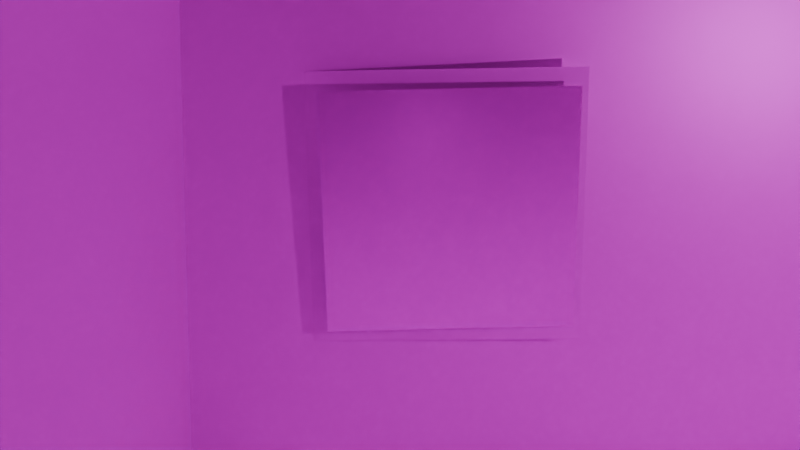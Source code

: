 # Source: project.blend  (saved by Blender 4.5.91; exported with 4.5.12 LTS)
import bpy
from mathutils import Matrix  # noqa: F401  (used for matrix-valued properties, if any)

bpy.ops.wm.read_factory_settings(use_empty=True)
scene = bpy.context.scene
scene.name = 'Scene'

# ---- collections
col_collection = bpy.data.collections.new('Collection'); scene.collection.children.link(col_collection)

# ---- images (referenced by path relative to the original .blend; pixels are not part of the script)
import os
ASSET_DIR = os.environ.get("B2B_ASSET_DIR", "")  # directory of the original .blend (textures are referenced by path, not embedded)
HERE = os.path.dirname(os.path.abspath(__file__))  # packed textures are extracted next to this script under _unpacked/

def load_image(name, relpath, width, height, colorspace="sRGB"):
    """Load a texture the original file referenced (path relative to the .blend, or extracted next to this script)."""
    p = next((c for c in (os.path.join(HERE, relpath), os.path.join(ASSET_DIR, relpath)) if relpath and os.path.exists(c)), "")
    if p:
        img = bpy.data.images.load(p, check_existing=True)
        img.name = name
    else:  # same state as the original file: an image datablock whose file is absent (Cycles renders it pink)
        img = bpy.data.images.new(name, width, height)
        img.source = "FILE"
        img.filepath = "//" + (relpath or name)
    img.colorspace_settings.name = colorspace
    return img
img_screenshot_2026_04_28_at_1_33_27_pm_png = load_image('Screenshot 2026-04-28 at 1.33.27\u202fPM.png', 'Screenshot 2026-04-28 at 1.33.27\u202fPM.png', 1024, 1024, 'sRGB')
img_screenshot_2026_04_28_at_1_40_23_pm_png = load_image('Screenshot 2026-04-28 at 1.40.23\u202fPM.png', 'Screenshot 2026-04-28 at 1.40.23\u202fPM.png', 1024, 1024, 'sRGB')
img_combo_1_psd = load_image('combo-1.psd', 'combo-1.psd', 1024, 1024, 'sRGB')
img_screenshot_2026_04_28_at_1_58_09_pm_png = load_image('Screenshot 2026-04-28 at 1.58.09\u202fPM.png', 'Screenshot 2026-04-28 at 1.58.09\u202fPM.png', 1024, 1024, 'sRGB')

# ---- materials (node trees are filled in below, after node groups)
mat_texture_image = bpy.data.materials.new('texture image')
mat_material_002 = bpy.data.materials.new('Material.002')
mat_material_001 = bpy.data.materials.new('Material.001')
mat_material_003 = bpy.data.materials.new('Material.003')
mat_material_004 = bpy.data.materials.new('Material.004')

# ---- material node trees
mat_texture_image.use_nodes = True; mat_texture_image.node_tree.nodes.clear()
_N = mat_texture_image.node_tree.nodes; _L = mat_texture_image.node_tree.links
n0 = _N.new('ShaderNodeBsdfPrincipled'); n0.name = 'Principled BSDF'; n0.location = (-200, 100)
n0.inputs[1].default_value = 0.8773
n0.inputs[2].default_value = 1.0
n0.inputs[3].default_value = 1.0
n1 = _N.new('ShaderNodeOutputMaterial'); n1.name = 'Material Output'; n1.location = (200, 100)
n2 = _N.new('ShaderNodeTexImage'); n2.name = 'Image Texture'; n2.location = (-494, 123)
n2.image = img_screenshot_2026_04_28_at_1_33_27_pm_png
_L.new(n0.outputs[0], n1.inputs[0])
_L.new(n2.outputs[0], n0.inputs[0])
n1.is_active_output = True
mat_material_002.use_nodes = True; mat_material_002.node_tree.nodes.clear()
_N = mat_material_002.node_tree.nodes; _L = mat_material_002.node_tree.links
n0 = _N.new('ShaderNodeBsdfPrincipled'); n0.name = 'Principled BSDF'; n0.location = (-200, 100)
n0.inputs[1].default_value = 0.3159
n1 = _N.new('ShaderNodeOutputMaterial'); n1.name = 'Material Output'; n1.location = (200, 100)
n2 = _N.new('ShaderNodeTexImage'); n2.name = 'Image Texture'; n2.location = (-504, 91)
n2.image = img_screenshot_2026_04_28_at_1_40_23_pm_png
_L.new(n0.outputs[0], n1.inputs[0])
_L.new(n2.outputs[0], n0.inputs[0])
n1.is_active_output = True
mat_material_001.use_nodes = True; mat_material_001.node_tree.nodes.clear()
_N = mat_material_001.node_tree.nodes; _L = mat_material_001.node_tree.links
n0 = _N.new('ShaderNodeBsdfPrincipled'); n0.name = 'Principled BSDF'; n0.location = (-200, 100)
n0.inputs[1].default_value = 0.2909
n1 = _N.new('ShaderNodeOutputMaterial'); n1.name = 'Material Output'; n1.location = (200, 100)
n2 = _N.new('ShaderNodeTexImage'); n2.name = 'Image Texture'; n2.location = (-480, 97)
n2.image = img_screenshot_2026_04_28_at_1_40_23_pm_png
_L.new(n0.outputs[0], n1.inputs[0])
_L.new(n2.outputs[0], n0.inputs[0])
n1.is_active_output = True
mat_material_003.use_nodes = True; mat_material_003.node_tree.nodes.clear()
_N = mat_material_003.node_tree.nodes; _L = mat_material_003.node_tree.links
n0 = _N.new('ShaderNodeBsdfPrincipled'); n0.name = 'Principled BSDF'; n0.location = (-200, 100)
n0.inputs[1].default_value = 0.7045
n0.inputs[2].default_value = 0.3136
n0.inputs[3].default_value = 1.0
n1 = _N.new('ShaderNodeOutputMaterial'); n1.name = 'Material Output'; n1.location = (200, 100)
n2 = _N.new('ShaderNodeTexImage'); n2.name = 'Image Texture'; n2.location = (-517, 147)
n2.image = img_combo_1_psd
_L.new(n0.outputs[0], n1.inputs[0])
_L.new(n2.outputs[0], n0.inputs[0])
n1.is_active_output = True
mat_material_004.use_nodes = True; mat_material_004.node_tree.nodes.clear()
_N = mat_material_004.node_tree.nodes; _L = mat_material_004.node_tree.links
n0 = _N.new('ShaderNodeBsdfPrincipled'); n0.name = 'Principled BSDF'; n0.location = (-200, 100)
n1 = _N.new('ShaderNodeOutputMaterial'); n1.name = 'Material Output'; n1.location = (200, 100)
n2 = _N.new('ShaderNodeTexImage'); n2.name = 'Image Texture'; n2.location = (-507, 154)
n2.image = img_screenshot_2026_04_28_at_1_58_09_pm_png
_L.new(n0.outputs[0], n1.inputs[0])
_L.new(n2.outputs[0], n0.inputs[0])
n1.is_active_output = True

# ---- world
world_world = bpy.data.worlds.new('World'); scene.world = world_world
world_world.use_nodes = True; world_world.node_tree.nodes.clear()
_N = world_world.node_tree.nodes; _L = world_world.node_tree.links
n0 = _N.new('ShaderNodeOutputWorld'); n0.name = 'World Output'; n0.location = (200, 100)
n1 = _N.new('ShaderNodeBackground'); n1.name = 'Background'; n1.location = (-200, 100)
n1.inputs[0].default_value = (0.05088, 0.05088, 0.05088, 1.0)
_L.new(n1.outputs[0], n0.inputs[0])
n0.is_active_output = True
world_world.color = (0.05088, 0.05088, 0.05088)
world_world.sun_shadow_jitter_overblur = 0.0

# ---- cameras
cam_camera = bpy.data.cameras.new('Camera')
cam_camera.clip_end = 100.0
cam_camera.ortho_scale = 7.314

# ---- lights
light_light = bpy.data.lights.new('Light', 'POINT')
light_light.energy = 1000.0
light_light.shadow_soft_size = 0.1
light_spot = bpy.data.lights.new('Spot', 'SPOT')
light_spot_001 = bpy.data.lights.new('Spot.001', 'SPOT')
light_area = bpy.data.lights.new('Area', 'AREA')
light_area.size = 1.0
light_area.size_y = 1.0
light_sun = bpy.data.lights.new('Sun', 'SUN')
light_sun.energy = 1.0

# ---- meshes
me_plane = bpy.data.meshes.new('Plane')
me_plane.from_pydata([(-1.0, -1.0, 0.0), (1.0, -1.0, 0.0), (-1.0, 1.0, 0.0), (1.0, 1.0, 0.0)], [], [(0, 1, 3, 2)])
_uv = me_plane.uv_layers.new(name='UVMap')
_uv.uv.foreach_set('vector', [0.0, 0.0, 1.0, 0.0, 1.0, 1.0, 0.0, 1.0])
me_plane.materials.append(mat_texture_image)
me_plane.update()
me_plane_001 = bpy.data.meshes.new('Plane.001')
me_plane_001.from_pydata([(-1.0, -1.0, 0.0), (1.0, -1.0, 0.0), (-1.0, 1.0, 0.0), (1.0, 1.0, 0.0)], [], [(0, 1, 3, 2)])
_uv = me_plane_001.uv_layers.new(name='UVMap')
_uv.uv.foreach_set('vector', [0.0, 0.0, 1.0, 0.0, 1.0, 1.0, 0.0, 1.0])
me_plane_001.materials.append(mat_material_002)
me_plane_001.update()
me_plane_002 = bpy.data.meshes.new('Plane.002')
me_plane_002.from_pydata([(-1.0, -1.0, 0.0), (1.0, -1.0, 0.0), (-1.0, 1.0, 0.0), (1.0, 1.0, 0.0)], [], [(0, 1, 3, 2)])
_uv = me_plane_002.uv_layers.new(name='UVMap')
_uv.uv.foreach_set('vector', [0.0, 0.0, 1.0, 0.0, 1.0, 1.0, 0.0, 1.0])
me_plane_002.materials.append(mat_material_001)
me_plane_002.update()
me_plane_003 = bpy.data.meshes.new('Plane.003')
me_plane_003.from_pydata([(-1.0, -1.0, 0.0), (1.0, -1.0, 0.0), (-1.0, 1.0, 0.0), (1.0, 1.0, 0.0)], [], [(0, 1, 3, 2)])
_uv = me_plane_003.uv_layers.new(name='UVMap')
_uv.uv.foreach_set('vector', [0.0, 0.0, 1.0, 0.0, 1.0, 1.0, 0.0, 1.0])
me_plane_003.materials.append(mat_material_003)
me_plane_003.update()
me_plane_004 = bpy.data.meshes.new('Plane.004')
me_plane_004.from_pydata([(-1.0, -1.0, 0.0), (1.0, -1.0, 0.0), (-1.0, 1.0, 0.0), (1.0, 1.0, 0.0)], [], [(0, 1, 3, 2)])
_uv = me_plane_004.uv_layers.new(name='UVMap')
_uv.uv.foreach_set('vector', [0.0, 0.0, 1.0, 0.0, 1.0, 1.0, 0.0, 1.0])
me_plane_004.materials.append(mat_material_004)
me_plane_004.update()

# ---- objects
ob_light = bpy.data.objects.new('Light', light_light)
ob_camera = bpy.data.objects.new('Camera', cam_camera)
ob_plane = bpy.data.objects.new('Plane', me_plane)
ob_plane_001 = bpy.data.objects.new('Plane.001', me_plane_001)
ob_plane_002 = bpy.data.objects.new('Plane.002', me_plane_002)
ob_plane_003 = bpy.data.objects.new('Plane.003', me_plane_003)
ob_plane_004 = bpy.data.objects.new('Plane.004', me_plane_004)
ob_spot = bpy.data.objects.new('Spot', light_spot)
ob_spot_001 = bpy.data.objects.new('Spot.001', light_spot_001)
ob_area = bpy.data.objects.new('Area', light_area)
ob_sun = bpy.data.objects.new('Sun', light_sun)

# ---- transforms, parenting, visibility, modifiers, constraints
ob_light.location = (4.076, 1.005, 5.904)
ob_light.rotation_euler = (0.6503, 0.05522, 1.866)
ob_light.lock_rotations_4d = False
ob_light.empty_display_type = 'ARROWS'
ob_light.color = (0.0, 0.0, 0.0, 0.0)
ob_light.lineart.crease_threshold = 0.0
ob_camera.location = (-3.766, -9.212, 9.53)
ob_camera.rotation_euler = (7.55, 0.01964, 0.01498)
ob_camera.lock_rotations_4d = False
ob_camera.empty_display_type = 'ARROWS'
ob_camera.color = (0.0, 0.0, 0.0, 0.0)
ob_camera.display_type = 'WIRE'
ob_camera.lineart.crease_threshold = 0.0
ob_plane.location = (-0.004178, 0.05873, 0.01444)
ob_plane.rotation_euler = (0.0, -0.001945, 0.0)
ob_plane.scale = (7.518, 7.518, 7.518)
ob_plane_001.location = (-7.166, 1.049, 6.29)
ob_plane_001.rotation_euler = (0.0, -1.514, 0.0)
ob_plane_001.scale = (7.505, 8.342, 7.505)
ob_plane_002.location = (-0.9242, 6.939, 6.265)
ob_plane_002.rotation_euler = (-2.906, -1.533, 4.572)
ob_plane_002.scale = (7.505, 8.342, 7.505)
ob_plane_003.location = (-3.361, 6.323, 4.821)
ob_plane_003.rotation_euler = (1.626, -0.0, 0.02763)
ob_plane_003.scale = (1.864, 1.864, 1.864)
ob_plane_004.location = (-3.485, 6.56, 4.803)
ob_plane_004.rotation_euler = (-1.535, -0.0, 0.0)
ob_plane_004.scale = (2.114, 2.114, 2.114)
ob_spot.location = (-32.97, 35.41, 83.66)
ob_spot_001.location = (-3.262, -0.4896, 3.721)
ob_spot_001.rotation_euler = (1.663, -0.0, 0.0)
ob_area.location = (-5.885, 1.123, 12.84)
ob_area.rotation_euler = (0.7113, -0.0, 0.0)
ob_sun.location = (-3.266, 5.387, 7.883)

# ---- collection membership
col_collection.objects.link(ob_light)
col_collection.objects.link(ob_camera)
col_collection.objects.link(ob_plane)
col_collection.objects.link(ob_plane_001)
col_collection.objects.link(ob_plane_002)
col_collection.objects.link(ob_plane_003)
col_collection.objects.link(ob_plane_004)
col_collection.objects.link(ob_spot)
col_collection.objects.link(ob_spot_001)
col_collection.objects.link(ob_area)
col_collection.objects.link(ob_sun)

# ---- scene / render settings (as saved in the file)
scene.camera = ob_camera
scene.frame_start = 1; scene.frame_end = 250; scene.frame_set(1)
scene.render.engine = 'BLENDER_EEVEE_NEXT'
bpy.context.view_layer.update()
